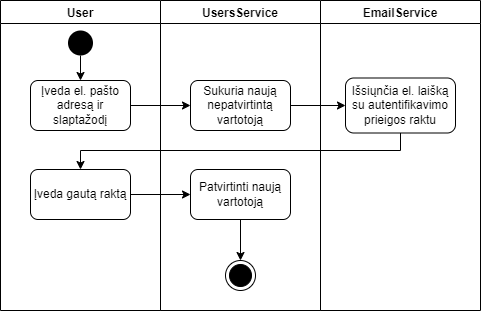

The diagram above was exported from draw.io. Its source (the exported page's mxGraphModel, read from the mxfile embedded in the PNG):
<mxGraphModel dx="1012" dy="503" grid="1" gridSize="10" guides="1" tooltips="1" connect="1" arrows="1" fold="1" page="1" pageScale="1" pageWidth="827" pageHeight="1169" math="0" shadow="0">
  <root>
    <mxCell id="0" />
    <mxCell id="1" parent="0" />
    <mxCell id="voVMHUA5E3Yln6qHEUWA-1" value="User" style="swimlane;" parent="1" vertex="1">
      <mxGeometry x="40" y="40" width="160" height="310" as="geometry" />
    </mxCell>
    <mxCell id="voVMHUA5E3Yln6qHEUWA-15" value="" style="edgeStyle=orthogonalEdgeStyle;rounded=0;orthogonalLoop=1;jettySize=auto;html=1;" parent="voVMHUA5E3Yln6qHEUWA-1" source="voVMHUA5E3Yln6qHEUWA-7" target="voVMHUA5E3Yln6qHEUWA-11" edge="1">
      <mxGeometry relative="1" as="geometry" />
    </mxCell>
    <mxCell id="voVMHUA5E3Yln6qHEUWA-7" value="" style="ellipse;fillColor=#000000;strokeColor=none;" parent="voVMHUA5E3Yln6qHEUWA-1" vertex="1">
      <mxGeometry x="67.5" y="30" width="25" height="25" as="geometry" />
    </mxCell>
    <mxCell id="voVMHUA5E3Yln6qHEUWA-11" value="Įveda el. pašto adresą ir slaptažodį" style="rounded=1;whiteSpace=wrap;html=1;" parent="voVMHUA5E3Yln6qHEUWA-1" vertex="1">
      <mxGeometry x="30" y="80" width="100" height="50" as="geometry" />
    </mxCell>
    <mxCell id="voVMHUA5E3Yln6qHEUWA-18" value="Įveda gautą raktą" style="rounded=1;whiteSpace=wrap;html=1;" parent="voVMHUA5E3Yln6qHEUWA-1" vertex="1">
      <mxGeometry x="30" y="169" width="100" height="50" as="geometry" />
    </mxCell>
    <mxCell id="voVMHUA5E3Yln6qHEUWA-2" value="UsersService" style="swimlane;" parent="1" vertex="1">
      <mxGeometry x="200" y="40" width="160" height="310" as="geometry" />
    </mxCell>
    <mxCell id="voVMHUA5E3Yln6qHEUWA-13" value="Sukuria naują nepatvirtintą vartotoją" style="rounded=1;whiteSpace=wrap;html=1;" parent="voVMHUA5E3Yln6qHEUWA-2" vertex="1">
      <mxGeometry x="30" y="80" width="100" height="50" as="geometry" />
    </mxCell>
    <mxCell id="voVMHUA5E3Yln6qHEUWA-22" value="" style="edgeStyle=orthogonalEdgeStyle;rounded=0;orthogonalLoop=1;jettySize=auto;html=1;" parent="voVMHUA5E3Yln6qHEUWA-2" source="voVMHUA5E3Yln6qHEUWA-20" target="voVMHUA5E3Yln6qHEUWA-10" edge="1">
      <mxGeometry relative="1" as="geometry" />
    </mxCell>
    <mxCell id="voVMHUA5E3Yln6qHEUWA-20" value="Patvirtinti naują vartotoją" style="rounded=1;whiteSpace=wrap;html=1;" parent="voVMHUA5E3Yln6qHEUWA-2" vertex="1">
      <mxGeometry x="30" y="169" width="100" height="50" as="geometry" />
    </mxCell>
    <mxCell id="voVMHUA5E3Yln6qHEUWA-10" value="" style="ellipse;html=1;shape=endState;fillColor=#000000;strokeColor=#000000;" parent="voVMHUA5E3Yln6qHEUWA-2" vertex="1">
      <mxGeometry x="65" y="260" width="30" height="30" as="geometry" />
    </mxCell>
    <mxCell id="voVMHUA5E3Yln6qHEUWA-9" value="EmailService" style="swimlane;" parent="1" vertex="1">
      <mxGeometry x="360" y="40" width="160" height="310" as="geometry" />
    </mxCell>
    <mxCell id="voVMHUA5E3Yln6qHEUWA-14" value="Išsiųnčia el. laišką su autentifikavimo prieigos raktu" style="rounded=1;whiteSpace=wrap;html=1;" parent="voVMHUA5E3Yln6qHEUWA-9" vertex="1">
      <mxGeometry x="25" y="77.5" width="110" height="55" as="geometry" />
    </mxCell>
    <mxCell id="voVMHUA5E3Yln6qHEUWA-16" value="" style="edgeStyle=orthogonalEdgeStyle;rounded=0;orthogonalLoop=1;jettySize=auto;html=1;" parent="1" source="voVMHUA5E3Yln6qHEUWA-11" target="voVMHUA5E3Yln6qHEUWA-13" edge="1">
      <mxGeometry relative="1" as="geometry" />
    </mxCell>
    <mxCell id="voVMHUA5E3Yln6qHEUWA-17" value="" style="edgeStyle=orthogonalEdgeStyle;rounded=0;orthogonalLoop=1;jettySize=auto;html=1;" parent="1" source="voVMHUA5E3Yln6qHEUWA-13" target="voVMHUA5E3Yln6qHEUWA-14" edge="1">
      <mxGeometry relative="1" as="geometry" />
    </mxCell>
    <mxCell id="voVMHUA5E3Yln6qHEUWA-19" style="edgeStyle=orthogonalEdgeStyle;rounded=0;orthogonalLoop=1;jettySize=auto;html=1;entryX=0.5;entryY=0;entryDx=0;entryDy=0;" parent="1" source="voVMHUA5E3Yln6qHEUWA-14" target="voVMHUA5E3Yln6qHEUWA-18" edge="1">
      <mxGeometry relative="1" as="geometry">
        <Array as="points">
          <mxPoint x="440" y="190" />
          <mxPoint x="120" y="190" />
        </Array>
      </mxGeometry>
    </mxCell>
    <mxCell id="voVMHUA5E3Yln6qHEUWA-21" value="" style="edgeStyle=orthogonalEdgeStyle;rounded=0;orthogonalLoop=1;jettySize=auto;html=1;" parent="1" source="voVMHUA5E3Yln6qHEUWA-18" target="voVMHUA5E3Yln6qHEUWA-20" edge="1">
      <mxGeometry relative="1" as="geometry" />
    </mxCell>
  </root>
</mxGraphModel>